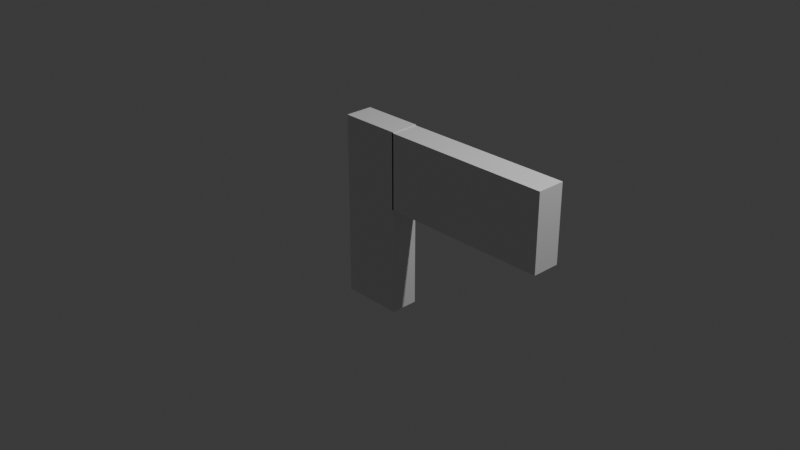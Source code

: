 # Source: PlaceHolder.blend  (saved by Blender 4.5.90; exported with 4.5.12 LTS)
import bpy
from mathutils import Matrix  # noqa: F401  (used for matrix-valued properties, if any)

bpy.ops.wm.read_factory_settings(use_empty=True)
scene = bpy.context.scene
scene.name = 'Scene'

# ---- collections
col_collection = bpy.data.collections.new('Collection'); scene.collection.children.link(col_collection)

# ---- materials (node trees are filled in below, after node groups)
mat_material = bpy.data.materials.new('Material')
mat_material.alpha_threshold = 0.0
mat_material.roughness = 0.5
mat_material.line_color = (0.0, 0.0, 0.0, 1.0)
mat_material_001 = bpy.data.materials.new('Material.001')
mat_material_001.alpha_threshold = 0.0
mat_material_001.roughness = 0.5
mat_material_001.line_color = (0.0, 0.0, 0.0, 1.0)

# ---- material node trees
mat_material.use_nodes = True; mat_material.node_tree.nodes.clear()
_N = mat_material.node_tree.nodes; _L = mat_material.node_tree.links
n0 = _N.new('ShaderNodeOutputMaterial'); n0.name = 'Material Output'; n0.location = (200, 100)
n1 = _N.new('ShaderNodeBsdfPrincipled'); n1.name = 'Principled BSDF'; n1.location = (-200, 100)
n1.inputs[3].default_value = 1.45
_L.new(n1.outputs[0], n0.inputs[0])
n0.is_active_output = True
mat_material_001.use_nodes = True; mat_material_001.node_tree.nodes.clear()
_N = mat_material_001.node_tree.nodes; _L = mat_material_001.node_tree.links
n0 = _N.new('ShaderNodeOutputMaterial'); n0.name = 'Material Output'; n0.location = (200, 100)
n1 = _N.new('ShaderNodeBsdfPrincipled'); n1.name = 'Principled BSDF'; n1.location = (-200, 100)
n1.inputs[3].default_value = 1.45
_L.new(n1.outputs[0], n0.inputs[0])
n0.is_active_output = True

# ---- world
world_world = bpy.data.worlds.new('World'); scene.world = world_world
world_world.use_nodes = True; world_world.node_tree.nodes.clear()
_N = world_world.node_tree.nodes; _L = world_world.node_tree.links
n0 = _N.new('ShaderNodeOutputWorld'); n0.name = 'World Output'; n0.location = (200, 100)
n1 = _N.new('ShaderNodeBackground'); n1.name = 'Background'; n1.location = (-200, 100)
n1.inputs[0].default_value = (0.05088, 0.05088, 0.05088, 1.0)
_L.new(n1.outputs[0], n0.inputs[0])
n0.is_active_output = True
world_world.color = (0.05088, 0.05088, 0.05088)
world_world.sun_shadow_jitter_overblur = 0.0

# ---- cameras
cam_camera = bpy.data.cameras.new('Camera')
cam_camera.clip_end = 100.0
cam_camera.ortho_scale = 7.314

# ---- lights
light_light = bpy.data.lights.new('Light', 'POINT')
light_light.energy = 1000.0
light_light.shadow_soft_size = 0.1

# ---- meshes
me_cube = bpy.data.meshes.new('Cube')
me_cube.from_pydata([(1.0, 1.0, 1.0), (1.0, 1.0, -1.0), (1.0, -1.0, 1.0), (1.0, -1.0, -1.0), (-1.0, 1.0, 1.0), (-1.0, 1.0, -1.0), (-1.0, -1.0, 1.0), (-1.0, -1.0, -1.0)], [], [(0, 4, 6, 2), (3, 2, 6, 7), (7, 6, 4, 5), (5, 1, 3, 7), (1, 0, 2, 3), (5, 4, 0, 1)])
_uv = me_cube.uv_layers.new(name='UVMap')
_uv.uv.foreach_set('vector', [0.625, 0.5, 0.875, 0.5, 0.875, 0.75, 0.625, 0.75, 0.375, 0.75, 0.625, 0.75, 0.625, 1.0, 0.375, 1.0, 0.375, 0.0, 0.625, 0.0, 0.625, 0.25, 0.375, 0.25, 0.125, 0.5, 0.375, 0.5, 0.375, 0.75, 0.125, 0.75, 0.375, 0.5, 0.625, 0.5, 0.625, 0.75, 0.375, 0.75, 0.375, 0.25, 0.625, 0.25, 0.625, 0.5, 0.375, 0.5])
me_cube.materials.append(mat_material)
me_cube.use_mirror_vertex_groups = False
me_cube.update()
me_cube_001 = bpy.data.meshes.new('Cube.001')
me_cube_001.from_pydata([(1.0, 1.0, 1.0), (1.0, 1.0, -1.0), (1.0, -1.0, 1.0), (1.0, -1.0, -1.0), (-1.0, 1.0, 1.0), (-1.0, 1.0, -1.0), (-1.0, -1.0, 1.0), (-1.0, -1.0, -1.0)], [], [(0, 4, 6, 2), (3, 2, 6, 7), (7, 6, 4, 5), (5, 1, 3, 7), (1, 0, 2, 3), (5, 4, 0, 1)])
_uv = me_cube_001.uv_layers.new(name='UVMap')
_uv.uv.foreach_set('vector', [0.625, 0.5, 0.875, 0.5, 0.875, 0.75, 0.625, 0.75, 0.375, 0.75, 0.625, 0.75, 0.625, 1.0, 0.375, 1.0, 0.375, 0.0, 0.625, 0.0, 0.625, 0.25, 0.375, 0.25, 0.125, 0.5, 0.375, 0.5, 0.375, 0.75, 0.125, 0.75, 0.375, 0.5, 0.625, 0.5, 0.625, 0.75, 0.375, 0.75, 0.375, 0.25, 0.625, 0.25, 0.625, 0.5, 0.375, 0.5])
me_cube_001.materials.append(mat_material_001)
me_cube_001.use_mirror_vertex_groups = False
me_cube_001.update()

# ---- objects
ob_cube = bpy.data.objects.new('Cube', me_cube)
ob_light = bpy.data.objects.new('Light', light_light)
ob_camera = bpy.data.objects.new('Camera', cam_camera)
ob_cube_001 = bpy.data.objects.new('Cube.001', me_cube_001)

# ---- transforms, parenting, visibility, modifiers, constraints
ob_cube.location = (-0.2568, 0.0, 0.0)
ob_cube.scale = (0.3347, 0.1518, 1.0)
ob_cube.lock_rotations_4d = False
ob_cube.empty_display_type = 'ARROWS'
ob_cube.lineart.crease_threshold = 0.0
ob_light.location = (4.076, 1.005, 5.904)
ob_light.rotation_euler = (0.6503, 0.05522, 1.866)
ob_light.lock_rotations_4d = False
ob_light.empty_display_type = 'ARROWS'
ob_light.color = (0.0, 0.0, 0.0, 0.0)
ob_light.lineart.crease_threshold = 0.0
ob_camera.location = (7.359, -6.926, 4.958)
ob_camera.rotation_euler = (1.109, 0.0, 0.8149)
ob_camera.lock_rotations_4d = False
ob_camera.empty_display_type = 'ARROWS'
ob_camera.color = (0.0, 0.0, 0.0, 0.0)
ob_camera.display_type = 'WIRE'
ob_camera.lineart.crease_threshold = 0.0
ob_cube_001.location = (0.9874, 0.0, 0.581)
ob_cube_001.scale = (0.9258, 0.1518, 0.4107)
ob_cube_001.lock_rotations_4d = False
ob_cube_001.empty_display_type = 'ARROWS'
ob_cube_001.lineart.crease_threshold = 0.0

# ---- collection membership
col_collection.objects.link(ob_cube)
col_collection.objects.link(ob_light)
col_collection.objects.link(ob_camera)
col_collection.objects.link(ob_cube_001)

# ---- scene / render settings (as saved in the file)
scene.camera = ob_camera
scene.frame_start = 1; scene.frame_end = 250; scene.frame_set(1)
scene.render.engine = 'BLENDER_EEVEE_NEXT'
bpy.context.view_layer.update()
